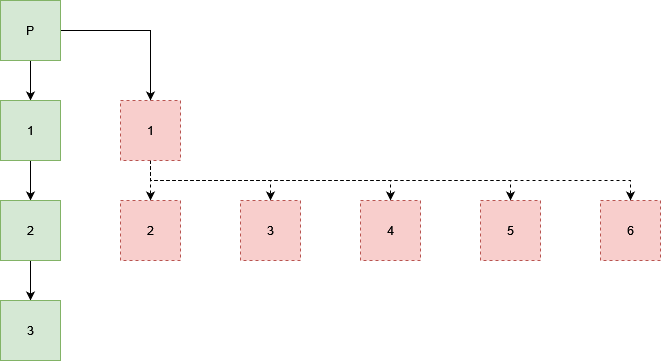

The diagram above was exported from draw.io. Its source (the exported page's mxGraphModel, read from the mxfile embedded in the PNG):
<mxGraphModel dx="724" dy="390" grid="1" gridSize="10" guides="1" tooltips="1" connect="1" arrows="1" fold="1" page="1" pageScale="1" pageWidth="850" pageHeight="1100" math="0" shadow="0">
  <root>
    <mxCell id="0" />
    <mxCell id="1" parent="0" />
    <mxCell id="nTdGjj2YGG3VnZBIKunh-11" style="edgeStyle=orthogonalEdgeStyle;rounded=0;orthogonalLoop=1;jettySize=auto;html=1;exitX=0.5;exitY=1;exitDx=0;exitDy=0;entryX=0.5;entryY=0;entryDx=0;entryDy=0;" edge="1" parent="1" source="nTdGjj2YGG3VnZBIKunh-1" target="nTdGjj2YGG3VnZBIKunh-2">
      <mxGeometry relative="1" as="geometry" />
    </mxCell>
    <mxCell id="nTdGjj2YGG3VnZBIKunh-14" style="edgeStyle=orthogonalEdgeStyle;rounded=0;orthogonalLoop=1;jettySize=auto;html=1;exitX=1;exitY=0.5;exitDx=0;exitDy=0;entryX=0.5;entryY=0;entryDx=0;entryDy=0;" edge="1" parent="1" source="nTdGjj2YGG3VnZBIKunh-1" target="nTdGjj2YGG3VnZBIKunh-5">
      <mxGeometry relative="1" as="geometry" />
    </mxCell>
    <mxCell id="nTdGjj2YGG3VnZBIKunh-1" value="P" style="rounded=0;whiteSpace=wrap;html=1;rotation=0;fillColor=#d5e8d4;strokeColor=#82b366;" vertex="1" parent="1">
      <mxGeometry x="50" y="80" width="60" height="60" as="geometry" />
    </mxCell>
    <mxCell id="nTdGjj2YGG3VnZBIKunh-12" style="edgeStyle=orthogonalEdgeStyle;rounded=0;orthogonalLoop=1;jettySize=auto;html=1;exitX=0.5;exitY=1;exitDx=0;exitDy=0;entryX=0.5;entryY=0;entryDx=0;entryDy=0;" edge="1" parent="1" source="nTdGjj2YGG3VnZBIKunh-2" target="nTdGjj2YGG3VnZBIKunh-3">
      <mxGeometry relative="1" as="geometry" />
    </mxCell>
    <mxCell id="nTdGjj2YGG3VnZBIKunh-2" value="1" style="rounded=0;whiteSpace=wrap;html=1;rotation=0;fillColor=#d5e8d4;strokeColor=#82b366;" vertex="1" parent="1">
      <mxGeometry x="50" y="180" width="60" height="60" as="geometry" />
    </mxCell>
    <mxCell id="nTdGjj2YGG3VnZBIKunh-13" style="edgeStyle=orthogonalEdgeStyle;rounded=0;orthogonalLoop=1;jettySize=auto;html=1;exitX=0.5;exitY=1;exitDx=0;exitDy=0;entryX=0.5;entryY=0;entryDx=0;entryDy=0;" edge="1" parent="1" source="nTdGjj2YGG3VnZBIKunh-3" target="nTdGjj2YGG3VnZBIKunh-4">
      <mxGeometry relative="1" as="geometry" />
    </mxCell>
    <mxCell id="nTdGjj2YGG3VnZBIKunh-3" value="2" style="rounded=0;whiteSpace=wrap;html=1;rotation=0;fillColor=#d5e8d4;strokeColor=#82b366;" vertex="1" parent="1">
      <mxGeometry x="50" y="280" width="60" height="60" as="geometry" />
    </mxCell>
    <mxCell id="nTdGjj2YGG3VnZBIKunh-4" value="3" style="rounded=0;whiteSpace=wrap;html=1;rotation=0;fillColor=#d5e8d4;strokeColor=#82b366;" vertex="1" parent="1">
      <mxGeometry x="50" y="380" width="60" height="60" as="geometry" />
    </mxCell>
    <mxCell id="nTdGjj2YGG3VnZBIKunh-15" style="edgeStyle=orthogonalEdgeStyle;rounded=0;orthogonalLoop=1;jettySize=auto;html=1;exitX=0.5;exitY=1;exitDx=0;exitDy=0;entryX=0.5;entryY=0;entryDx=0;entryDy=0;dashed=1;" edge="1" parent="1" source="nTdGjj2YGG3VnZBIKunh-5" target="nTdGjj2YGG3VnZBIKunh-6">
      <mxGeometry relative="1" as="geometry" />
    </mxCell>
    <mxCell id="nTdGjj2YGG3VnZBIKunh-16" style="edgeStyle=orthogonalEdgeStyle;rounded=0;orthogonalLoop=1;jettySize=auto;html=1;exitX=0.5;exitY=1;exitDx=0;exitDy=0;entryX=0.5;entryY=0;entryDx=0;entryDy=0;dashed=1;" edge="1" parent="1" source="nTdGjj2YGG3VnZBIKunh-5" target="nTdGjj2YGG3VnZBIKunh-7">
      <mxGeometry relative="1" as="geometry" />
    </mxCell>
    <mxCell id="nTdGjj2YGG3VnZBIKunh-17" style="edgeStyle=orthogonalEdgeStyle;rounded=0;orthogonalLoop=1;jettySize=auto;html=1;exitX=0.5;exitY=1;exitDx=0;exitDy=0;entryX=0.5;entryY=0;entryDx=0;entryDy=0;dashed=1;" edge="1" parent="1" source="nTdGjj2YGG3VnZBIKunh-5" target="nTdGjj2YGG3VnZBIKunh-8">
      <mxGeometry relative="1" as="geometry" />
    </mxCell>
    <mxCell id="nTdGjj2YGG3VnZBIKunh-18" style="edgeStyle=orthogonalEdgeStyle;rounded=0;orthogonalLoop=1;jettySize=auto;html=1;exitX=0.5;exitY=1;exitDx=0;exitDy=0;entryX=0.5;entryY=0;entryDx=0;entryDy=0;dashed=1;" edge="1" parent="1" source="nTdGjj2YGG3VnZBIKunh-5" target="nTdGjj2YGG3VnZBIKunh-9">
      <mxGeometry relative="1" as="geometry" />
    </mxCell>
    <mxCell id="nTdGjj2YGG3VnZBIKunh-19" style="edgeStyle=orthogonalEdgeStyle;rounded=0;orthogonalLoop=1;jettySize=auto;html=1;exitX=0.5;exitY=1;exitDx=0;exitDy=0;entryX=0.5;entryY=0;entryDx=0;entryDy=0;dashed=1;" edge="1" parent="1" source="nTdGjj2YGG3VnZBIKunh-5" target="nTdGjj2YGG3VnZBIKunh-10">
      <mxGeometry relative="1" as="geometry" />
    </mxCell>
    <mxCell id="nTdGjj2YGG3VnZBIKunh-5" value="1" style="rounded=0;whiteSpace=wrap;html=1;rotation=0;fillColor=#f8cecc;strokeColor=#b85450;dashed=1;" vertex="1" parent="1">
      <mxGeometry x="170" y="180" width="60" height="60" as="geometry" />
    </mxCell>
    <mxCell id="nTdGjj2YGG3VnZBIKunh-6" value="2" style="rounded=0;whiteSpace=wrap;html=1;rotation=0;fillColor=#f8cecc;strokeColor=#b85450;dashed=1;" vertex="1" parent="1">
      <mxGeometry x="170" y="280" width="60" height="60" as="geometry" />
    </mxCell>
    <mxCell id="nTdGjj2YGG3VnZBIKunh-7" value="3" style="rounded=0;whiteSpace=wrap;html=1;rotation=0;fillColor=#f8cecc;strokeColor=#b85450;dashed=1;" vertex="1" parent="1">
      <mxGeometry x="290" y="280" width="60" height="60" as="geometry" />
    </mxCell>
    <mxCell id="nTdGjj2YGG3VnZBIKunh-8" value="4" style="rounded=0;whiteSpace=wrap;html=1;rotation=0;fillColor=#f8cecc;strokeColor=#b85450;dashed=1;" vertex="1" parent="1">
      <mxGeometry x="410" y="280" width="60" height="60" as="geometry" />
    </mxCell>
    <mxCell id="nTdGjj2YGG3VnZBIKunh-9" value="5" style="rounded=0;whiteSpace=wrap;html=1;rotation=0;fillColor=#f8cecc;strokeColor=#b85450;dashed=1;" vertex="1" parent="1">
      <mxGeometry x="530" y="280" width="60" height="60" as="geometry" />
    </mxCell>
    <mxCell id="nTdGjj2YGG3VnZBIKunh-10" value="6" style="rounded=0;whiteSpace=wrap;html=1;rotation=0;fillColor=#f8cecc;strokeColor=#b85450;dashed=1;" vertex="1" parent="1">
      <mxGeometry x="650" y="280" width="60" height="60" as="geometry" />
    </mxCell>
  </root>
</mxGraphModel>